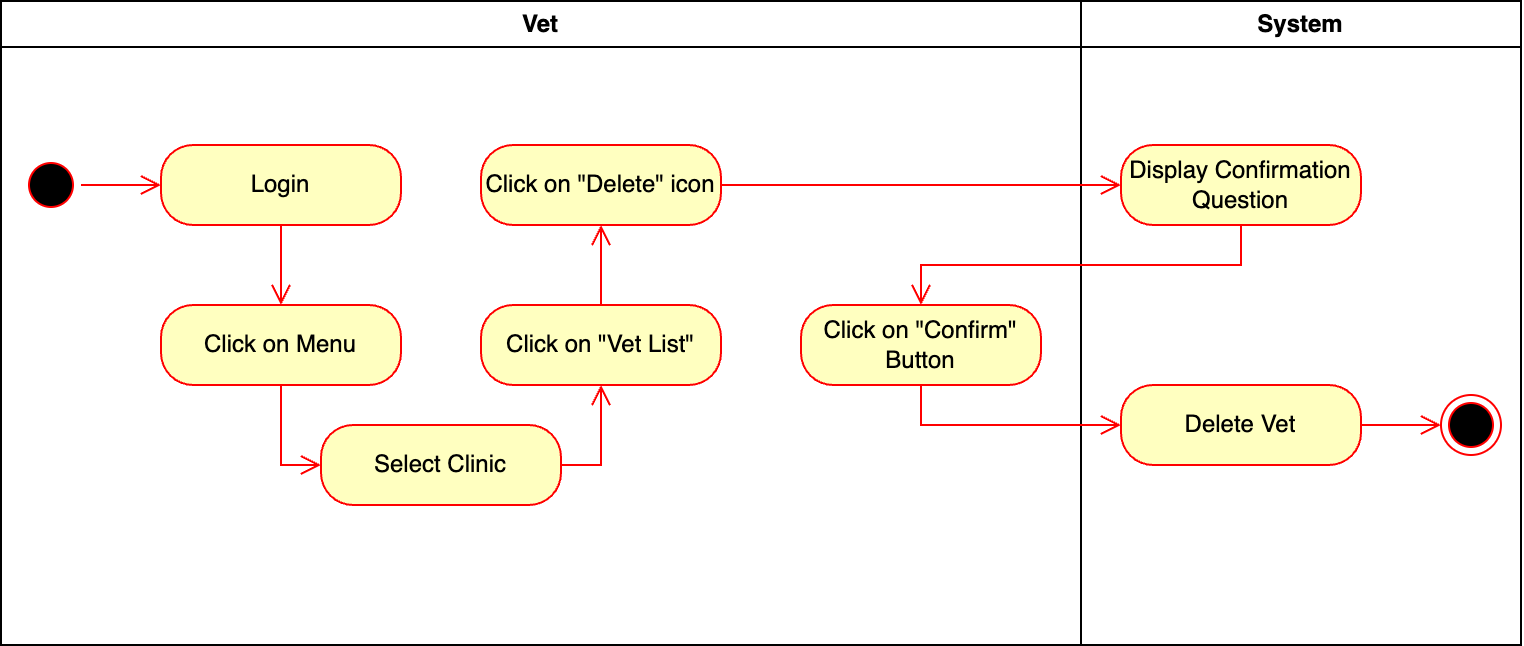

The diagram above was exported from draw.io. Its source (the exported page's mxGraphModel, read from the mxfile embedded in the PNG):
<mxGraphModel dx="615" dy="467" grid="1" gridSize="10" guides="1" tooltips="1" connect="1" arrows="1" fold="1" page="1" pageScale="1" pageWidth="850" pageHeight="1100" math="0" shadow="0">
  <root>
    <mxCell id="0" />
    <mxCell id="1" parent="0" />
    <mxCell id="YMFFX-zv_e9hxF72Noy8-1" value="Vet" style="swimlane;whiteSpace=wrap" vertex="1" parent="1">
      <mxGeometry x="40" y="128" width="540" height="322" as="geometry" />
    </mxCell>
    <mxCell id="YMFFX-zv_e9hxF72Noy8-4" value="Login" style="rounded=1;whiteSpace=wrap;html=1;arcSize=40;fontColor=#000000;fillColor=#ffffc0;strokeColor=#ff0000;" vertex="1" parent="YMFFX-zv_e9hxF72Noy8-1">
      <mxGeometry x="80" y="72" width="120" height="40" as="geometry" />
    </mxCell>
    <mxCell id="YMFFX-zv_e9hxF72Noy8-5" value="" style="edgeStyle=orthogonalEdgeStyle;html=1;verticalAlign=bottom;endArrow=open;endSize=8;strokeColor=#ff0000;rounded=0;" edge="1" parent="YMFFX-zv_e9hxF72Noy8-1" source="YMFFX-zv_e9hxF72Noy8-4" target="YMFFX-zv_e9hxF72Noy8-6">
      <mxGeometry relative="1" as="geometry">
        <mxPoint x="140" y="172" as="targetPoint" />
      </mxGeometry>
    </mxCell>
    <mxCell id="YMFFX-zv_e9hxF72Noy8-6" value="Click on Menu" style="rounded=1;whiteSpace=wrap;html=1;arcSize=40;fontColor=#000000;fillColor=#ffffc0;strokeColor=#ff0000;" vertex="1" parent="YMFFX-zv_e9hxF72Noy8-1">
      <mxGeometry x="80" y="152" width="120" height="40" as="geometry" />
    </mxCell>
    <mxCell id="YMFFX-zv_e9hxF72Noy8-7" value="" style="edgeStyle=orthogonalEdgeStyle;html=1;verticalAlign=bottom;endArrow=open;endSize=8;strokeColor=#ff0000;rounded=0;" edge="1" parent="YMFFX-zv_e9hxF72Noy8-1" source="YMFFX-zv_e9hxF72Noy8-6" target="YMFFX-zv_e9hxF72Noy8-8">
      <mxGeometry relative="1" as="geometry">
        <mxPoint x="300" y="172" as="targetPoint" />
        <Array as="points">
          <mxPoint x="140" y="232" />
        </Array>
      </mxGeometry>
    </mxCell>
    <mxCell id="YMFFX-zv_e9hxF72Noy8-8" value="Select Clinic" style="rounded=1;whiteSpace=wrap;html=1;arcSize=40;fontColor=#000000;fillColor=#ffffc0;strokeColor=#ff0000;" vertex="1" parent="YMFFX-zv_e9hxF72Noy8-1">
      <mxGeometry x="160" y="212" width="120" height="40" as="geometry" />
    </mxCell>
    <mxCell id="YMFFX-zv_e9hxF72Noy8-9" value="" style="edgeStyle=orthogonalEdgeStyle;html=1;verticalAlign=bottom;endArrow=open;endSize=8;strokeColor=#ff0000;rounded=0;" edge="1" parent="YMFFX-zv_e9hxF72Noy8-1" source="YMFFX-zv_e9hxF72Noy8-8" target="YMFFX-zv_e9hxF72Noy8-10">
      <mxGeometry relative="1" as="geometry">
        <mxPoint x="460" y="172" as="targetPoint" />
        <Array as="points">
          <mxPoint x="300" y="232" />
        </Array>
      </mxGeometry>
    </mxCell>
    <mxCell id="YMFFX-zv_e9hxF72Noy8-10" value="Click on &quot;Vet List&quot;" style="rounded=1;whiteSpace=wrap;html=1;arcSize=40;fontColor=#000000;fillColor=#ffffc0;strokeColor=#ff0000;" vertex="1" parent="YMFFX-zv_e9hxF72Noy8-1">
      <mxGeometry x="240" y="152" width="120" height="40" as="geometry" />
    </mxCell>
    <mxCell id="YMFFX-zv_e9hxF72Noy8-11" value="" style="edgeStyle=orthogonalEdgeStyle;html=1;verticalAlign=bottom;endArrow=open;endSize=8;strokeColor=#ff0000;rounded=0;" edge="1" parent="YMFFX-zv_e9hxF72Noy8-1" source="YMFFX-zv_e9hxF72Noy8-10" target="YMFFX-zv_e9hxF72Noy8-12">
      <mxGeometry relative="1" as="geometry">
        <mxPoint x="460" y="285" as="targetPoint" />
      </mxGeometry>
    </mxCell>
    <mxCell id="YMFFX-zv_e9hxF72Noy8-12" value="Click on &quot;Delete&quot; icon" style="rounded=1;whiteSpace=wrap;html=1;arcSize=40;fontColor=#000000;fillColor=#ffffc0;strokeColor=#ff0000;" vertex="1" parent="YMFFX-zv_e9hxF72Noy8-1">
      <mxGeometry x="240" y="72" width="120" height="40" as="geometry" />
    </mxCell>
    <mxCell id="YMFFX-zv_e9hxF72Noy8-17" value="Click on &quot;Confirm&quot; Button" style="rounded=1;whiteSpace=wrap;html=1;arcSize=40;fontColor=#000000;fillColor=#ffffc0;strokeColor=#ff0000;" vertex="1" parent="YMFFX-zv_e9hxF72Noy8-1">
      <mxGeometry x="400" y="152" width="120" height="40" as="geometry" />
    </mxCell>
    <mxCell id="YMFFX-zv_e9hxF72Noy8-22" value="" style="ellipse;html=1;shape=startState;fillColor=#000000;strokeColor=#ff0000;" vertex="1" parent="YMFFX-zv_e9hxF72Noy8-1">
      <mxGeometry x="10" y="77" width="30" height="30" as="geometry" />
    </mxCell>
    <mxCell id="YMFFX-zv_e9hxF72Noy8-23" value="" style="edgeStyle=orthogonalEdgeStyle;html=1;verticalAlign=bottom;endArrow=open;endSize=8;strokeColor=#ff0000;rounded=0;" edge="1" source="YMFFX-zv_e9hxF72Noy8-22" parent="YMFFX-zv_e9hxF72Noy8-1" target="YMFFX-zv_e9hxF72Noy8-4">
      <mxGeometry relative="1" as="geometry">
        <mxPoint x="25" y="162" as="targetPoint" />
      </mxGeometry>
    </mxCell>
    <mxCell id="YMFFX-zv_e9hxF72Noy8-15" value="System" style="swimlane;whiteSpace=wrap" vertex="1" parent="1">
      <mxGeometry x="580" y="128" width="220" height="322" as="geometry" />
    </mxCell>
    <mxCell id="YMFFX-zv_e9hxF72Noy8-16" value="" style="ellipse;html=1;shape=endState;fillColor=#000000;strokeColor=#ff0000;" vertex="1" parent="YMFFX-zv_e9hxF72Noy8-15">
      <mxGeometry x="180" y="197" width="30" height="30" as="geometry" />
    </mxCell>
    <mxCell id="YMFFX-zv_e9hxF72Noy8-14" value="Display Confirmation Question" style="rounded=1;whiteSpace=wrap;html=1;arcSize=40;fontColor=#000000;fillColor=#ffffc0;strokeColor=#ff0000;" vertex="1" parent="YMFFX-zv_e9hxF72Noy8-15">
      <mxGeometry x="20" y="72" width="120" height="40" as="geometry" />
    </mxCell>
    <mxCell id="YMFFX-zv_e9hxF72Noy8-20" value="Delete Vet" style="rounded=1;whiteSpace=wrap;html=1;arcSize=40;fontColor=#000000;fillColor=#ffffc0;strokeColor=#ff0000;" vertex="1" parent="YMFFX-zv_e9hxF72Noy8-15">
      <mxGeometry x="20" y="192" width="120" height="40" as="geometry" />
    </mxCell>
    <mxCell id="YMFFX-zv_e9hxF72Noy8-21" value="" style="edgeStyle=orthogonalEdgeStyle;html=1;verticalAlign=bottom;endArrow=open;endSize=8;strokeColor=#ff0000;rounded=0;" edge="1" source="YMFFX-zv_e9hxF72Noy8-20" parent="YMFFX-zv_e9hxF72Noy8-15" target="YMFFX-zv_e9hxF72Noy8-16">
      <mxGeometry relative="1" as="geometry">
        <mxPoint x="80" y="252" as="targetPoint" />
      </mxGeometry>
    </mxCell>
    <mxCell id="YMFFX-zv_e9hxF72Noy8-13" value="" style="edgeStyle=orthogonalEdgeStyle;html=1;verticalAlign=bottom;endArrow=open;endSize=8;strokeColor=#ff0000;rounded=0;" edge="1" parent="1" source="YMFFX-zv_e9hxF72Noy8-12" target="YMFFX-zv_e9hxF72Noy8-14">
      <mxGeometry relative="1" as="geometry">
        <mxPoint x="340" y="380" as="targetPoint" />
        <Array as="points">
          <mxPoint x="340" y="220" />
        </Array>
      </mxGeometry>
    </mxCell>
    <mxCell id="YMFFX-zv_e9hxF72Noy8-18" value="" style="edgeStyle=orthogonalEdgeStyle;html=1;verticalAlign=bottom;endArrow=open;endSize=8;strokeColor=#ff0000;rounded=0;" edge="1" parent="1" source="YMFFX-zv_e9hxF72Noy8-17" target="YMFFX-zv_e9hxF72Noy8-20">
      <mxGeometry relative="1" as="geometry">
        <mxPoint x="700" y="380" as="targetPoint" />
        <mxPoint x="740" y="300" as="sourcePoint" />
        <Array as="points">
          <mxPoint x="500" y="340" />
        </Array>
      </mxGeometry>
    </mxCell>
    <mxCell id="YMFFX-zv_e9hxF72Noy8-19" value="" style="edgeStyle=orthogonalEdgeStyle;html=1;verticalAlign=bottom;endArrow=open;endSize=8;strokeColor=#ff0000;rounded=0;" edge="1" parent="1" source="YMFFX-zv_e9hxF72Noy8-14" target="YMFFX-zv_e9hxF72Noy8-17">
      <mxGeometry relative="1" as="geometry">
        <mxPoint x="590" y="300" as="targetPoint" />
        <Array as="points">
          <mxPoint x="660" y="260" />
        </Array>
      </mxGeometry>
    </mxCell>
  </root>
</mxGraphModel>